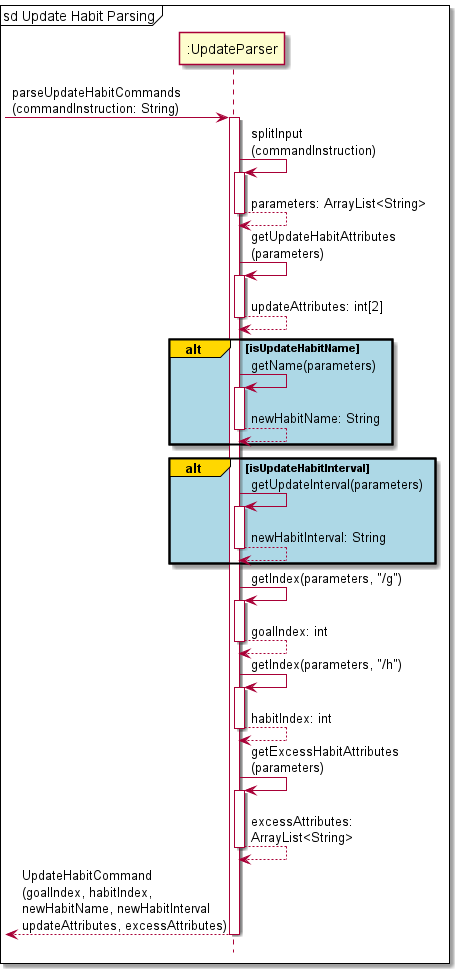

The diagram above was rendered by PlantUML. Its source (embedded in the PNG):
@startuml
'https://plantuml.com/sequence-diagram
!include Style.puml
mainframe sd Update Habit Parsing

-> ":UpdateParser": parseUpdateHabitCommands\n(commandInstruction: String)
activate ":UpdateParser"

":UpdateParser" -> ":UpdateParser": splitInput\n(commandInstruction)
activate ":UpdateParser"
":UpdateParser" --> ":UpdateParser": parameters: ArrayList<String>
deactivate ":UpdateParser"

":UpdateParser" -> ":UpdateParser": getUpdateHabitAttributes\n(parameters)
activate ":UpdateParser"
":UpdateParser" --> ":UpdateParser": updateAttributes: int[2]
deactivate ":UpdateParser"

alt#gold #lightblue isUpdateHabitName
":UpdateParser" -> ":UpdateParser": getName(parameters)
activate ":UpdateParser"
":UpdateParser" --> ":UpdateParser": newHabitName: String
deactivate ":UpdateParser"
end
alt#gold #lightblue isUpdateHabitInterval
":UpdateParser" -> ":UpdateParser": getUpdateInterval(parameters)
activate ":UpdateParser"
":UpdateParser" --> ":UpdateParser": newHabitInterval: String
deactivate ":UpdateParser"
end

":UpdateParser" -> ":UpdateParser": getIndex(parameters, "/g")
activate ":UpdateParser"
":UpdateParser" --> ":UpdateParser": goalIndex: int
deactivate ":UpdateParser"

":UpdateParser" -> ":UpdateParser": getIndex(parameters, "/h")
activate ":UpdateParser"
":UpdateParser" --> ":UpdateParser": habitIndex: int
deactivate ":UpdateParser"

":UpdateParser" -> ":UpdateParser": getExcessHabitAttributes\n(parameters)
activate ":UpdateParser"
":UpdateParser" --> ":UpdateParser": excessAttributes:\nArrayList<String>
deactivate ":UpdateParser"

<-- ":UpdateParser": UpdateHabitCommand\n(goalIndex, habitIndex,\nnewHabitName, newHabitInterval\nupdateAttributes, excessAttributes)
deactivate ":UpdateParser"

@enduml